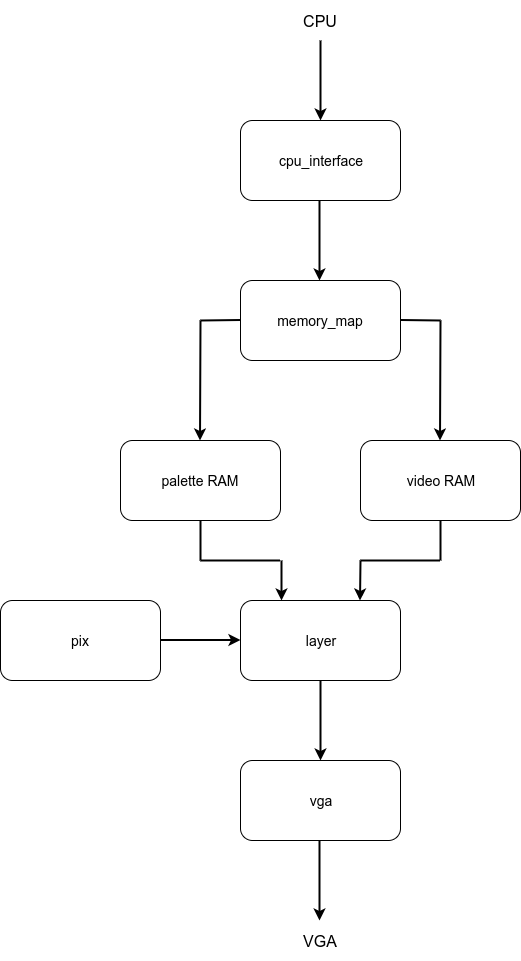

The diagram above was exported from draw.io. Its source (the exported page's mxGraphModel, read from the mxfile embedded in the PNG):
<mxGraphModel dx="1355" dy="817" grid="1" gridSize="10" guides="1" tooltips="1" connect="1" arrows="1" fold="1" page="1" pageScale="1" pageWidth="1654" pageHeight="1169" math="0" shadow="0">
  <root>
    <mxCell id="0" />
    <mxCell id="1" parent="0" />
    <mxCell id="YsJgaynTiHg_xM8Ige3i-1" value="&lt;font style=&quot;font-size: 14px&quot;&gt;cpu_interface&lt;/font&gt;" style="rounded=1;whiteSpace=wrap;html=1;" vertex="1" parent="1">
      <mxGeometry x="440" y="160" width="160" height="80" as="geometry" />
    </mxCell>
    <mxCell id="YsJgaynTiHg_xM8Ige3i-2" value="&lt;font style=&quot;font-size: 14px&quot;&gt;memory_map&lt;/font&gt;" style="rounded=1;whiteSpace=wrap;html=1;" vertex="1" parent="1">
      <mxGeometry x="440" y="320" width="160" height="80" as="geometry" />
    </mxCell>
    <mxCell id="YsJgaynTiHg_xM8Ige3i-3" value="&lt;font style=&quot;font-size: 14px&quot;&gt;palette RAM&lt;/font&gt;" style="rounded=1;whiteSpace=wrap;html=1;" vertex="1" parent="1">
      <mxGeometry x="320" y="480" width="160" height="80" as="geometry" />
    </mxCell>
    <mxCell id="YsJgaynTiHg_xM8Ige3i-4" value="&lt;font style=&quot;font-size: 14px&quot;&gt;video RAM&lt;/font&gt;" style="rounded=1;whiteSpace=wrap;html=1;" vertex="1" parent="1">
      <mxGeometry x="560" y="480" width="160" height="80" as="geometry" />
    </mxCell>
    <mxCell id="YsJgaynTiHg_xM8Ige3i-5" value="&lt;font style=&quot;font-size: 14px&quot;&gt;layer&lt;/font&gt;" style="rounded=1;whiteSpace=wrap;html=1;" vertex="1" parent="1">
      <mxGeometry x="440" y="640" width="160" height="80" as="geometry" />
    </mxCell>
    <mxCell id="YsJgaynTiHg_xM8Ige3i-6" value="&lt;font style=&quot;font-size: 14px&quot;&gt;vga&lt;/font&gt;" style="rounded=1;whiteSpace=wrap;html=1;" vertex="1" parent="1">
      <mxGeometry x="440" y="800" width="160" height="80" as="geometry" />
    </mxCell>
    <mxCell id="YsJgaynTiHg_xM8Ige3i-7" value="&lt;font style=&quot;font-size: 14px&quot;&gt;pix&lt;/font&gt;" style="rounded=1;whiteSpace=wrap;html=1;" vertex="1" parent="1">
      <mxGeometry x="200" y="640" width="160" height="80" as="geometry" />
    </mxCell>
    <mxCell id="YsJgaynTiHg_xM8Ige3i-8" value="" style="endArrow=classic;html=1;strokeWidth=2;" edge="1" parent="1">
      <mxGeometry width="50" height="50" relative="1" as="geometry">
        <mxPoint x="519" y="880" as="sourcePoint" />
        <mxPoint x="519" y="960" as="targetPoint" />
      </mxGeometry>
    </mxCell>
    <mxCell id="YsJgaynTiHg_xM8Ige3i-9" value="" style="endArrow=classic;html=1;strokeWidth=2;" edge="1" parent="1">
      <mxGeometry width="50" height="50" relative="1" as="geometry">
        <mxPoint x="520" y="80" as="sourcePoint" />
        <mxPoint x="520" y="160" as="targetPoint" />
      </mxGeometry>
    </mxCell>
    <mxCell id="YsJgaynTiHg_xM8Ige3i-10" value="" style="endArrow=classic;html=1;strokeWidth=2;" edge="1" parent="1">
      <mxGeometry width="50" height="50" relative="1" as="geometry">
        <mxPoint x="519" y="240" as="sourcePoint" />
        <mxPoint x="519" y="320" as="targetPoint" />
      </mxGeometry>
    </mxCell>
    <mxCell id="YsJgaynTiHg_xM8Ige3i-11" value="" style="endArrow=classic;html=1;strokeWidth=2;" edge="1" parent="1">
      <mxGeometry width="50" height="50" relative="1" as="geometry">
        <mxPoint x="640" y="360" as="sourcePoint" />
        <mxPoint x="639.5" y="480" as="targetPoint" />
      </mxGeometry>
    </mxCell>
    <mxCell id="YsJgaynTiHg_xM8Ige3i-12" value="" style="endArrow=classic;html=1;strokeWidth=2;" edge="1" parent="1">
      <mxGeometry width="50" height="50" relative="1" as="geometry">
        <mxPoint x="400" y="360" as="sourcePoint" />
        <mxPoint x="399.5" y="480" as="targetPoint" />
      </mxGeometry>
    </mxCell>
    <mxCell id="YsJgaynTiHg_xM8Ige3i-13" value="" style="endArrow=classic;html=1;strokeWidth=2;" edge="1" parent="1">
      <mxGeometry width="50" height="50" relative="1" as="geometry">
        <mxPoint x="481" y="600" as="sourcePoint" />
        <mxPoint x="481" y="640" as="targetPoint" />
      </mxGeometry>
    </mxCell>
    <mxCell id="YsJgaynTiHg_xM8Ige3i-14" value="" style="endArrow=classic;html=1;strokeWidth=2;" edge="1" parent="1">
      <mxGeometry width="50" height="50" relative="1" as="geometry">
        <mxPoint x="520" y="720" as="sourcePoint" />
        <mxPoint x="520" y="800" as="targetPoint" />
      </mxGeometry>
    </mxCell>
    <mxCell id="YsJgaynTiHg_xM8Ige3i-16" value="" style="endArrow=classic;html=1;strokeWidth=2;" edge="1" parent="1">
      <mxGeometry width="50" height="50" relative="1" as="geometry">
        <mxPoint x="560" y="600" as="sourcePoint" />
        <mxPoint x="559.5" y="640" as="targetPoint" />
      </mxGeometry>
    </mxCell>
    <mxCell id="YsJgaynTiHg_xM8Ige3i-17" value="" style="endArrow=none;html=1;strokeWidth=2;endFill=0;" edge="1" parent="1">
      <mxGeometry width="50" height="50" relative="1" as="geometry">
        <mxPoint x="600.5" y="359.5" as="sourcePoint" />
        <mxPoint x="640" y="360" as="targetPoint" />
      </mxGeometry>
    </mxCell>
    <mxCell id="YsJgaynTiHg_xM8Ige3i-18" value="" style="endArrow=none;html=1;strokeWidth=2;endFill=0;" edge="1" parent="1">
      <mxGeometry width="50" height="50" relative="1" as="geometry">
        <mxPoint x="560" y="600" as="sourcePoint" />
        <mxPoint x="639.5" y="600" as="targetPoint" />
      </mxGeometry>
    </mxCell>
    <mxCell id="YsJgaynTiHg_xM8Ige3i-19" value="" style="endArrow=none;html=1;strokeWidth=2;endFill=0;" edge="1" parent="1">
      <mxGeometry width="50" height="50" relative="1" as="geometry">
        <mxPoint x="400" y="600" as="sourcePoint" />
        <mxPoint x="479.5" y="600" as="targetPoint" />
      </mxGeometry>
    </mxCell>
    <mxCell id="YsJgaynTiHg_xM8Ige3i-20" value="" style="endArrow=none;html=1;strokeWidth=2;endFill=0;" edge="1" parent="1">
      <mxGeometry width="50" height="50" relative="1" as="geometry">
        <mxPoint x="400" y="360" as="sourcePoint" />
        <mxPoint x="440" y="359.5" as="targetPoint" />
      </mxGeometry>
    </mxCell>
    <mxCell id="YsJgaynTiHg_xM8Ige3i-21" value="" style="endArrow=none;html=1;strokeWidth=2;endFill=0;" edge="1" parent="1">
      <mxGeometry width="50" height="50" relative="1" as="geometry">
        <mxPoint x="640" y="560" as="sourcePoint" />
        <mxPoint x="640" y="600" as="targetPoint" />
      </mxGeometry>
    </mxCell>
    <mxCell id="YsJgaynTiHg_xM8Ige3i-22" value="" style="endArrow=none;html=1;strokeWidth=2;endFill=0;" edge="1" parent="1">
      <mxGeometry width="50" height="50" relative="1" as="geometry">
        <mxPoint x="400" y="560" as="sourcePoint" />
        <mxPoint x="400" y="600" as="targetPoint" />
      </mxGeometry>
    </mxCell>
    <mxCell id="YsJgaynTiHg_xM8Ige3i-23" value="" style="endArrow=classic;html=1;strokeWidth=2;" edge="1" parent="1">
      <mxGeometry width="50" height="50" relative="1" as="geometry">
        <mxPoint x="360" y="679.5" as="sourcePoint" />
        <mxPoint x="440" y="679.5" as="targetPoint" />
      </mxGeometry>
    </mxCell>
    <mxCell id="YsJgaynTiHg_xM8Ige3i-24" value="&lt;font style=&quot;font-size: 16px&quot;&gt;CPU&lt;/font&gt;" style="text;html=1;strokeColor=none;fillColor=none;align=center;verticalAlign=middle;whiteSpace=wrap;rounded=0;" vertex="1" parent="1">
      <mxGeometry x="480" y="40" width="80" height="40" as="geometry" />
    </mxCell>
    <mxCell id="YsJgaynTiHg_xM8Ige3i-25" value="&lt;font style=&quot;font-size: 16px&quot;&gt;VGA&lt;/font&gt;" style="text;html=1;strokeColor=none;fillColor=none;align=center;verticalAlign=middle;whiteSpace=wrap;rounded=0;" vertex="1" parent="1">
      <mxGeometry x="480" y="960" width="80" height="40" as="geometry" />
    </mxCell>
  </root>
</mxGraphModel>